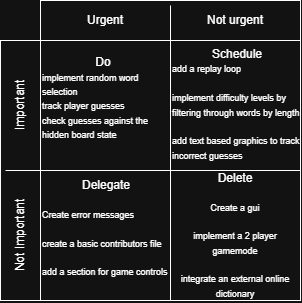

The diagram above was exported from draw.io. Its source (the exported page's mxGraphModel, read from the mxfile embedded in the PNG):
<mxGraphModel dx="566" dy="309" grid="1" gridSize="10" guides="1" tooltips="1" connect="1" arrows="1" fold="1" page="1" pageScale="1" pageWidth="850" pageHeight="1100" math="0" shadow="0">
  <root>
    <mxCell id="0" />
    <mxCell id="1" parent="0" />
    <mxCell id="EwFcCJfpswagLyIhwh2P-1" parent="1" style="whiteSpace=wrap;html=1;aspect=fixed;" value="" vertex="1">
      <mxGeometry height="260" width="260" x="320" y="140" as="geometry" />
    </mxCell>
    <mxCell id="EwFcCJfpswagLyIhwh2P-3" parent="1" style="rounded=0;whiteSpace=wrap;html=1;" value="" vertex="1">
      <mxGeometry height="130" width="260" x="320" y="140" as="geometry" />
    </mxCell>
    <mxCell id="EwFcCJfpswagLyIhwh2P-4" edge="1" parent="1" source="EwFcCJfpswagLyIhwh2P-1" style="endArrow=none;html=1;rounded=0;defaultLabelBackgroundColor=page;entryX=0.5;entryY=0;entryDx=0;entryDy=0;exitX=0.5;exitY=1;exitDx=0;exitDy=0;" target="EwFcCJfpswagLyIhwh2P-3" value="">
      <mxGeometry height="50" relative="1" width="50" as="geometry">
        <mxPoint x="400" y="320" as="sourcePoint" />
        <mxPoint x="450" y="270" as="targetPoint" />
      </mxGeometry>
    </mxCell>
    <mxCell id="EwFcCJfpswagLyIhwh2P-5" parent="1" style="rounded=0;whiteSpace=wrap;html=1;" value="&lt;span style=&quot;color: rgba(0, 0, 0, 0); font-family: monospace; font-size: 1px; text-align: start; white-space: nowrap;&quot;&gt;%3CmxGraphModel%3E%3Croot%3E%3CmxCell%20id%3D%220%22%2F%3E%3CmxCell%20id%3D%221%22%20parent%3D%220%22%2F%3E%3CmxCell%20id%3D%222%22%20parent%3D%221%22%20style%3D%22rounded%3D0%3BwhiteSpace%3Dwrap%3Bhtml%3D1%3B%22%20value%3D%22%22%20vertex%3D%221%22%3E%3CmxGeometry%20height%3D%2240%22%20width%3D%22260%22%20x%3D%22320%22%20y%3D%22100%22%20as%3D%22geometry%22%2F%3E%3C%2FmxCell%3E%3C%2Froot%3E%3C%2FmxGraphModel%3E&lt;/span&gt;" vertex="1">
      <mxGeometry height="40" width="260" x="320" y="100" as="geometry" />
    </mxCell>
    <mxCell id="EwFcCJfpswagLyIhwh2P-6" parent="1" style="rounded=0;whiteSpace=wrap;html=1;rotation=-90;" value="&lt;span style=&quot;color: rgba(0, 0, 0, 0); font-family: monospace; font-size: 1px; text-align: start; white-space: nowrap;&quot;&gt;%3CmxGraphModel%3E%3Croot%3E%3CmxCell%20id%3D%220%22%2F%3E%3CmxCell%20id%3D%221%22%20parent%3D%220%22%2F%3E%3CmxCell%20id%3D%222%22%20parent%3D%221%22%20style%3D%22rounded%3D0%3BwhiteSpace%3Dwrap%3Bhtml%3D1%3B%22%20value%3D%22%22%20vertex%3D%221%22%3E%3CmxGeometry%20height%3D%2240%22%20width%3D%22260%22%20x%3D%22320%22%20y%3D%22100%22%20as%3D%22geometry%22%2F%3E%3C%2FmxCell%3E%3C%2Froot%3E%3C%2FmxGraphModel%3E&lt;/span&gt;" vertex="1">
      <mxGeometry height="40" width="260" x="170" y="250" as="geometry" />
    </mxCell>
    <mxCell id="EwFcCJfpswagLyIhwh2P-7" parent="1" style="text;html=1;whiteSpace=wrap;strokeColor=none;fillColor=none;align=center;verticalAlign=middle;rounded=0;" value="Urgent" vertex="1">
      <mxGeometry height="30" width="130" x="320" y="105" as="geometry" />
    </mxCell>
    <mxCell id="EwFcCJfpswagLyIhwh2P-8" parent="1" style="text;html=1;whiteSpace=wrap;strokeColor=none;fillColor=none;align=center;verticalAlign=middle;rounded=0;" value="Not urgent" vertex="1">
      <mxGeometry height="30" width="130" x="450" y="105" as="geometry" />
    </mxCell>
    <mxCell id="EwFcCJfpswagLyIhwh2P-9" parent="1" style="text;html=1;whiteSpace=wrap;strokeColor=none;fillColor=none;align=center;verticalAlign=middle;rounded=0;rotation=-90;" value="Important" vertex="1">
      <mxGeometry height="30" width="130" x="235" y="190" as="geometry" />
    </mxCell>
    <mxCell id="EwFcCJfpswagLyIhwh2P-10" parent="1" style="text;html=1;whiteSpace=wrap;strokeColor=none;fillColor=none;align=center;verticalAlign=middle;rounded=0;rotation=-90;" value="Not Important" vertex="1">
      <mxGeometry height="30" width="130" x="235" y="320" as="geometry" />
    </mxCell>
    <mxCell id="EwFcCJfpswagLyIhwh2P-11" edge="1" parent="1" source="EwFcCJfpswagLyIhwh2P-1" style="endArrow=none;html=1;rounded=0;defaultLabelBackgroundColor=page;exitX=0;exitY=0.5;exitDx=0;exitDy=0;entryX=1;entryY=0;entryDx=0;entryDy=0;" target="EwFcCJfpswagLyIhwh2P-10" value="">
      <mxGeometry height="50" relative="1" width="50" as="geometry">
        <mxPoint x="400" y="280" as="sourcePoint" />
        <mxPoint x="450" y="230" as="targetPoint" />
      </mxGeometry>
    </mxCell>
    <mxCell id="EwFcCJfpswagLyIhwh2P-12" edge="1" parent="1" source="EwFcCJfpswagLyIhwh2P-7" style="endArrow=none;html=1;rounded=0;defaultLabelBackgroundColor=page;entryX=0.5;entryY=0;entryDx=0;entryDy=0;exitX=1;exitY=0;exitDx=0;exitDy=0;" target="EwFcCJfpswagLyIhwh2P-1" value="">
      <mxGeometry height="50" relative="1" width="50" as="geometry">
        <mxPoint x="400" y="280" as="sourcePoint" />
        <mxPoint x="450" y="230" as="targetPoint" />
      </mxGeometry>
    </mxCell>
    <mxCell id="EwFcCJfpswagLyIhwh2P-14" parent="1" style="text;html=1;whiteSpace=wrap;strokeColor=none;fillColor=none;align=left;verticalAlign=middle;rounded=0;" value="&amp;nbsp; &amp;nbsp; &amp;nbsp; &amp;nbsp; &amp;nbsp; &amp;nbsp; &amp;nbsp; &amp;nbsp; Do&lt;div&gt;&lt;span style=&quot;background-color: transparent; color: light-dark(#000000, var(--ge-light-color, #ffffff));&quot;&gt;&lt;font style=&quot;font-size: 9px;&quot;&gt;implement random word selection&lt;/font&gt;&lt;/span&gt;&lt;/div&gt;&lt;div&gt;&lt;span style=&quot;background-color: transparent; color: light-dark(#000000, var(--ge-light-color, #ffffff));&quot;&gt;&lt;font style=&quot;font-size: 9px;&quot;&gt;track player guesses&lt;/font&gt;&lt;/span&gt;&lt;/div&gt;&lt;div&gt;&lt;span style=&quot;background-color: transparent; color: light-dark(#000000, var(--ge-light-color, #ffffff));&quot;&gt;&lt;font style=&quot;font-size: 9px;&quot;&gt;check guesses against the hidden board state&lt;/font&gt;&lt;/span&gt;&lt;/div&gt;&lt;div&gt;&lt;br&gt;&lt;/div&gt;" vertex="1">
      <mxGeometry height="130" width="130" x="320" y="140" as="geometry" />
    </mxCell>
    <mxCell id="EwFcCJfpswagLyIhwh2P-15" parent="1" style="text;html=1;whiteSpace=wrap;strokeColor=none;fillColor=none;align=left;verticalAlign=top;rounded=0;" value="&amp;nbsp; &amp;nbsp; &amp;nbsp; &amp;nbsp; &amp;nbsp; &amp;nbsp; Schedule&lt;div&gt;&lt;font style=&quot;font-size: 9px;&quot;&gt;add a replay loop&lt;/font&gt;&lt;/div&gt;&lt;div&gt;&lt;font style=&quot;font-size: 9px;&quot;&gt;&lt;br&gt;&lt;/font&gt;&lt;/div&gt;&lt;div&gt;&lt;font style=&quot;font-size: 9px;&quot;&gt;implement difficulty levels by filtering through words by length&lt;/font&gt;&lt;/div&gt;&lt;div&gt;&lt;font style=&quot;font-size: 9px;&quot;&gt;&lt;br&gt;&lt;/font&gt;&lt;/div&gt;&lt;div&gt;&lt;font style=&quot;font-size: 9px;&quot;&gt;add text based graphics to track incorrect guesses&lt;/font&gt;&lt;/div&gt;&lt;div&gt;&lt;font style=&quot;font-size: 9px;&quot;&gt;&lt;br&gt;&lt;/font&gt;&lt;/div&gt;" vertex="1">
      <mxGeometry height="130" width="130" x="450" y="140" as="geometry" />
    </mxCell>
    <mxCell id="EwFcCJfpswagLyIhwh2P-16" parent="1" style="text;html=1;whiteSpace=wrap;strokeColor=none;fillColor=none;align=left;verticalAlign=middle;rounded=0;" value="&amp;nbsp; &amp;nbsp; &amp;nbsp; &amp;nbsp; &amp;nbsp; &amp;nbsp; Delegate&lt;div&gt;&lt;br&gt;&lt;/div&gt;&lt;div style=&quot;&quot;&gt;&lt;font style=&quot;font-size: 9px;&quot;&gt;Create error messages&lt;/font&gt;&lt;/div&gt;&lt;div style=&quot;&quot;&gt;&lt;font style=&quot;font-size: 9px;&quot;&gt;&lt;br&gt;&lt;/font&gt;&lt;/div&gt;&lt;div style=&quot;&quot;&gt;&lt;font style=&quot;font-size: 9px;&quot;&gt;create a basic contributors file&lt;/font&gt;&lt;/div&gt;&lt;div style=&quot;&quot;&gt;&lt;br&gt;&lt;/div&gt;&lt;div style=&quot;&quot;&gt;&lt;font style=&quot;font-size: 9px;&quot;&gt;add a section for game controls&lt;/font&gt;&lt;/div&gt;&lt;div style=&quot;&quot;&gt;&lt;font style=&quot;font-size: 9px;&quot;&gt;&amp;nbsp;&lt;/font&gt;&lt;/div&gt;" vertex="1">
      <mxGeometry height="130" width="130" x="320" y="270" as="geometry" />
    </mxCell>
    <mxCell id="EwFcCJfpswagLyIhwh2P-18" parent="1" style="text;html=1;whiteSpace=wrap;strokeColor=none;fillColor=none;align=center;verticalAlign=middle;rounded=0;" value="Delete&lt;div&gt;&lt;br&gt;&lt;/div&gt;&lt;div&gt;&lt;font style=&quot;font-size: 9px;&quot;&gt;Create a gui&lt;/font&gt;&lt;/div&gt;&lt;div&gt;&lt;font style=&quot;font-size: 9px;&quot;&gt;&lt;br&gt;&lt;/font&gt;&lt;/div&gt;&lt;div&gt;&lt;font style=&quot;font-size: 9px;&quot;&gt;implement a 2 player gamemode&lt;/font&gt;&lt;/div&gt;&lt;div&gt;&lt;font style=&quot;font-size: 9px;&quot;&gt;&lt;br&gt;&lt;/font&gt;&lt;/div&gt;&lt;div&gt;&lt;font style=&quot;font-size: 9px;&quot;&gt;integrate an external online dictionary&lt;/font&gt;&lt;/div&gt;" vertex="1">
      <mxGeometry height="130" width="130" x="450" y="270" as="geometry" />
    </mxCell>
  </root>
</mxGraphModel>